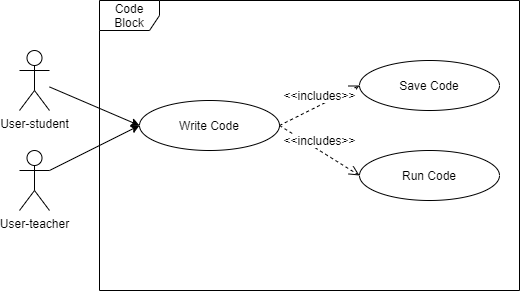

The diagram above was exported from draw.io. Its source (the exported page's mxGraphModel, read from the mxfile embedded in the PNG):
<mxGraphModel dx="1422" dy="712" grid="1" gridSize="10" guides="1" tooltips="1" connect="1" arrows="1" fold="1" page="1" pageScale="1" pageWidth="827" pageHeight="1169" math="0" shadow="0">
  <root>
    <mxCell id="0" />
    <mxCell id="1" parent="0" />
    <mxCell id="Fpg4Qaaet1KMKUOiKcvX-2" value="User-student" style="shape=umlActor;verticalLabelPosition=bottom;labelBackgroundColor=#ffffff;verticalAlign=top;html=1;" parent="1" vertex="1">
      <mxGeometry x="130" y="210" width="30" height="60" as="geometry" />
    </mxCell>
    <mxCell id="Fpg4Qaaet1KMKUOiKcvX-7" value="Write Code" style="ellipse;whiteSpace=wrap;html=1;" parent="1" vertex="1">
      <mxGeometry x="250" y="260" width="140" height="50" as="geometry" />
    </mxCell>
    <mxCell id="Fpg4Qaaet1KMKUOiKcvX-9" value="Save Code" style="ellipse;whiteSpace=wrap;html=1;" parent="1" vertex="1">
      <mxGeometry x="470" y="220" width="140" height="50" as="geometry" />
    </mxCell>
    <mxCell id="Fpg4Qaaet1KMKUOiKcvX-15" value="" style="endArrow=classic;html=1;entryX=0;entryY=0.5;entryDx=0;entryDy=0;" parent="1" source="Fpg4Qaaet1KMKUOiKcvX-2" target="Fpg4Qaaet1KMKUOiKcvX-7" edge="1">
      <mxGeometry width="50" height="50" relative="1" as="geometry">
        <mxPoint x="390" y="390" as="sourcePoint" />
        <mxPoint x="440" y="340" as="targetPoint" />
      </mxGeometry>
    </mxCell>
    <mxCell id="Fpg4Qaaet1KMKUOiKcvX-24" value="Code Block" style="shape=umlFrame;whiteSpace=wrap;html=1;" parent="1" vertex="1">
      <mxGeometry x="210" y="160" width="420" height="290" as="geometry" />
    </mxCell>
    <mxCell id="1vOr36BAuUPHUAcXJ5d--1" value="User-teacher" style="shape=umlActor;verticalLabelPosition=bottom;labelBackgroundColor=#ffffff;verticalAlign=top;html=1;" parent="1" vertex="1">
      <mxGeometry x="130" y="310" width="30" height="60" as="geometry" />
    </mxCell>
    <mxCell id="1vOr36BAuUPHUAcXJ5d--5" value="" style="endArrow=classic;html=1;entryX=0;entryY=0.5;entryDx=0;entryDy=0;exitX=1;exitY=0.3333333333333333;exitDx=0;exitDy=0;exitPerimeter=0;" parent="1" source="1vOr36BAuUPHUAcXJ5d--1" target="Fpg4Qaaet1KMKUOiKcvX-7" edge="1">
      <mxGeometry width="50" height="50" relative="1" as="geometry">
        <mxPoint x="390" y="390" as="sourcePoint" />
        <mxPoint x="440" y="340" as="targetPoint" />
      </mxGeometry>
    </mxCell>
    <mxCell id="1vOr36BAuUPHUAcXJ5d--9" value="&amp;lt;&amp;lt;includes&amp;gt;&amp;gt;" style="html=1;verticalAlign=bottom;endArrow=open;dashed=1;endSize=8;entryX=0;entryY=0.5;entryDx=0;entryDy=0;exitX=1;exitY=0.5;exitDx=0;exitDy=0;" parent="1" source="Fpg4Qaaet1KMKUOiKcvX-7" target="Fpg4Qaaet1KMKUOiKcvX-9" edge="1">
      <mxGeometry relative="1" as="geometry">
        <mxPoint x="450" y="370" as="sourcePoint" />
        <mxPoint x="370" y="370" as="targetPoint" />
      </mxGeometry>
    </mxCell>
    <mxCell id="1vOr36BAuUPHUAcXJ5d--22" value="Run Code" style="ellipse;whiteSpace=wrap;html=1;" parent="1" vertex="1">
      <mxGeometry x="470" y="310" width="140" height="50" as="geometry" />
    </mxCell>
    <mxCell id="1vOr36BAuUPHUAcXJ5d--23" value="&amp;lt;&amp;lt;includes&amp;gt;&amp;gt;" style="html=1;verticalAlign=bottom;endArrow=open;dashed=1;endSize=8;entryX=0;entryY=0.5;entryDx=0;entryDy=0;exitX=1;exitY=0.5;exitDx=0;exitDy=0;" parent="1" source="Fpg4Qaaet1KMKUOiKcvX-7" target="1vOr36BAuUPHUAcXJ5d--22" edge="1">
      <mxGeometry relative="1" as="geometry">
        <mxPoint x="450" y="270" as="sourcePoint" />
        <mxPoint x="370" y="270" as="targetPoint" />
      </mxGeometry>
    </mxCell>
  </root>
</mxGraphModel>